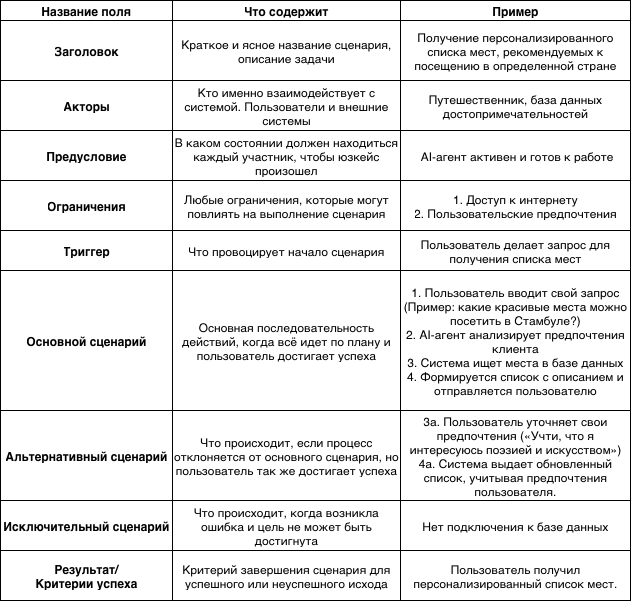

The diagram above was exported from draw.io. Its source (the exported page's mxGraphModel, read from the mxfile embedded in the PNG):
<mxGraphModel dx="845" dy="918" grid="1" gridSize="10" guides="1" tooltips="1" connect="1" arrows="1" fold="1" page="1" pageScale="1" pageWidth="827" pageHeight="1169" math="0" shadow="0">
  <root>
    <mxCell id="0" />
    <mxCell id="1" parent="0" />
    <mxCell id="2o6XhyiAv7V1t549Ovtq-8" value="" style="shape=table;startSize=0;container=1;collapsible=0;childLayout=tableLayout;fontStyle=1" parent="1" vertex="1">
      <mxGeometry x="190" y="40" width="630" height="600" as="geometry" />
    </mxCell>
    <mxCell id="2o6XhyiAv7V1t549Ovtq-9" value="" style="shape=tableRow;horizontal=0;startSize=0;swimlaneHead=0;swimlaneBody=0;strokeColor=inherit;top=0;left=0;bottom=0;right=0;collapsible=0;dropTarget=0;fillColor=none;points=[[0,0.5],[1,0.5]];portConstraint=eastwest;fontStyle=1" parent="2o6XhyiAv7V1t549Ovtq-8" vertex="1">
      <mxGeometry width="630" height="20" as="geometry" />
    </mxCell>
    <mxCell id="2o6XhyiAv7V1t549Ovtq-10" value="Название поля" style="shape=partialRectangle;html=1;whiteSpace=wrap;connectable=0;strokeColor=inherit;overflow=hidden;fillColor=none;top=0;left=0;bottom=0;right=0;pointerEvents=1;fontStyle=1" parent="2o6XhyiAv7V1t549Ovtq-9" vertex="1">
      <mxGeometry width="172" height="20" as="geometry">
        <mxRectangle width="172" height="20" as="alternateBounds" />
      </mxGeometry>
    </mxCell>
    <mxCell id="2o6XhyiAv7V1t549Ovtq-11" value="Что содержит" style="shape=partialRectangle;html=1;whiteSpace=wrap;connectable=0;strokeColor=inherit;overflow=hidden;fillColor=none;top=0;left=0;bottom=0;right=0;pointerEvents=1;fontStyle=1" parent="2o6XhyiAv7V1t549Ovtq-9" vertex="1">
      <mxGeometry x="172" width="228" height="20" as="geometry">
        <mxRectangle width="228" height="20" as="alternateBounds" />
      </mxGeometry>
    </mxCell>
    <mxCell id="2o6XhyiAv7V1t549Ovtq-12" value="Пример" style="shape=partialRectangle;html=1;whiteSpace=wrap;connectable=0;strokeColor=inherit;overflow=hidden;fillColor=none;top=0;left=0;bottom=0;right=0;pointerEvents=1;fontStyle=1" parent="2o6XhyiAv7V1t549Ovtq-9" vertex="1">
      <mxGeometry x="400" width="230" height="20" as="geometry">
        <mxRectangle width="230" height="20" as="alternateBounds" />
      </mxGeometry>
    </mxCell>
    <mxCell id="2o6XhyiAv7V1t549Ovtq-17" value="" style="shape=tableRow;horizontal=0;startSize=0;swimlaneHead=0;swimlaneBody=0;strokeColor=inherit;top=0;left=0;bottom=0;right=0;collapsible=0;dropTarget=0;fillColor=none;points=[[0,0.5],[1,0.5]];portConstraint=eastwest;fontStyle=1" parent="2o6XhyiAv7V1t549Ovtq-8" vertex="1">
      <mxGeometry y="20" width="630" height="60" as="geometry" />
    </mxCell>
    <mxCell id="2o6XhyiAv7V1t549Ovtq-18" value="Заголовок" style="shape=partialRectangle;html=1;whiteSpace=wrap;connectable=0;strokeColor=inherit;overflow=hidden;fillColor=none;top=0;left=0;bottom=0;right=0;pointerEvents=1;fontStyle=1" parent="2o6XhyiAv7V1t549Ovtq-17" vertex="1">
      <mxGeometry width="172" height="60" as="geometry">
        <mxRectangle width="172" height="60" as="alternateBounds" />
      </mxGeometry>
    </mxCell>
    <mxCell id="2o6XhyiAv7V1t549Ovtq-19" value="Краткое и ясное название сценария, описание задачи" style="shape=partialRectangle;html=1;whiteSpace=wrap;connectable=0;strokeColor=inherit;overflow=hidden;fillColor=none;top=0;left=0;bottom=0;right=0;pointerEvents=1;fontStyle=0" parent="2o6XhyiAv7V1t549Ovtq-17" vertex="1">
      <mxGeometry x="172" width="228" height="60" as="geometry">
        <mxRectangle width="228" height="60" as="alternateBounds" />
      </mxGeometry>
    </mxCell>
    <mxCell id="2o6XhyiAv7V1t549Ovtq-20" value="Получение персонализированного списка мест, рекомендуемых к посещению в определенной стране" style="shape=partialRectangle;html=1;whiteSpace=wrap;connectable=0;strokeColor=inherit;overflow=hidden;fillColor=none;top=0;left=0;bottom=0;right=0;pointerEvents=1;fontStyle=0" parent="2o6XhyiAv7V1t549Ovtq-17" vertex="1">
      <mxGeometry x="400" width="230" height="60" as="geometry">
        <mxRectangle width="230" height="60" as="alternateBounds" />
      </mxGeometry>
    </mxCell>
    <mxCell id="2o6XhyiAv7V1t549Ovtq-13" value="" style="shape=tableRow;horizontal=0;startSize=0;swimlaneHead=0;swimlaneBody=0;strokeColor=inherit;top=0;left=0;bottom=0;right=0;collapsible=0;dropTarget=0;fillColor=none;points=[[0,0.5],[1,0.5]];portConstraint=eastwest;fontStyle=1" parent="2o6XhyiAv7V1t549Ovtq-8" vertex="1">
      <mxGeometry y="80" width="630" height="50" as="geometry" />
    </mxCell>
    <mxCell id="2o6XhyiAv7V1t549Ovtq-14" value="Акторы" style="shape=partialRectangle;html=1;whiteSpace=wrap;connectable=0;strokeColor=inherit;overflow=hidden;fillColor=none;top=0;left=0;bottom=0;right=0;pointerEvents=1;fontStyle=1" parent="2o6XhyiAv7V1t549Ovtq-13" vertex="1">
      <mxGeometry width="172" height="50" as="geometry">
        <mxRectangle width="172" height="50" as="alternateBounds" />
      </mxGeometry>
    </mxCell>
    <mxCell id="2o6XhyiAv7V1t549Ovtq-15" value="Кто именно взаимодействует с системой. Пользователи и внешние системы" style="shape=partialRectangle;html=1;whiteSpace=wrap;connectable=0;strokeColor=inherit;overflow=hidden;fillColor=none;top=0;left=0;bottom=0;right=0;pointerEvents=1;fontStyle=0" parent="2o6XhyiAv7V1t549Ovtq-13" vertex="1">
      <mxGeometry x="172" width="228" height="50" as="geometry">
        <mxRectangle width="228" height="50" as="alternateBounds" />
      </mxGeometry>
    </mxCell>
    <mxCell id="2o6XhyiAv7V1t549Ovtq-16" value="Путешественник, база данных достопримечательностей" style="shape=partialRectangle;html=1;whiteSpace=wrap;connectable=0;strokeColor=inherit;overflow=hidden;fillColor=none;top=0;left=0;bottom=0;right=0;pointerEvents=1;fontStyle=0" parent="2o6XhyiAv7V1t549Ovtq-13" vertex="1">
      <mxGeometry x="400" width="230" height="50" as="geometry">
        <mxRectangle width="230" height="50" as="alternateBounds" />
      </mxGeometry>
    </mxCell>
    <mxCell id="2o6XhyiAv7V1t549Ovtq-21" value="" style="shape=tableRow;horizontal=0;startSize=0;swimlaneHead=0;swimlaneBody=0;strokeColor=inherit;top=0;left=0;bottom=0;right=0;collapsible=0;dropTarget=0;fillColor=none;points=[[0,0.5],[1,0.5]];portConstraint=eastwest;fontStyle=1" parent="2o6XhyiAv7V1t549Ovtq-8" vertex="1">
      <mxGeometry y="130" width="630" height="50" as="geometry" />
    </mxCell>
    <mxCell id="2o6XhyiAv7V1t549Ovtq-22" value="Предусловие" style="shape=partialRectangle;html=1;whiteSpace=wrap;connectable=0;strokeColor=inherit;overflow=hidden;fillColor=none;top=0;left=0;bottom=0;right=0;pointerEvents=1;fontStyle=1" parent="2o6XhyiAv7V1t549Ovtq-21" vertex="1">
      <mxGeometry width="172" height="50" as="geometry">
        <mxRectangle width="172" height="50" as="alternateBounds" />
      </mxGeometry>
    </mxCell>
    <mxCell id="2o6XhyiAv7V1t549Ovtq-23" value="В каком состоянии должен находиться каждый участник, чтобы юзкейс произошел" style="shape=partialRectangle;html=1;whiteSpace=wrap;connectable=0;strokeColor=inherit;overflow=hidden;fillColor=none;top=0;left=0;bottom=0;right=0;pointerEvents=1;fontStyle=0" parent="2o6XhyiAv7V1t549Ovtq-21" vertex="1">
      <mxGeometry x="172" width="228" height="50" as="geometry">
        <mxRectangle width="228" height="50" as="alternateBounds" />
      </mxGeometry>
    </mxCell>
    <mxCell id="2o6XhyiAv7V1t549Ovtq-24" value="&amp;nbsp;AI-агент активен и готов к работе" style="shape=partialRectangle;html=1;whiteSpace=wrap;connectable=0;strokeColor=inherit;overflow=hidden;fillColor=none;top=0;left=0;bottom=0;right=0;pointerEvents=1;fontStyle=0" parent="2o6XhyiAv7V1t549Ovtq-21" vertex="1">
      <mxGeometry x="400" width="230" height="50" as="geometry">
        <mxRectangle width="230" height="50" as="alternateBounds" />
      </mxGeometry>
    </mxCell>
    <mxCell id="2o6XhyiAv7V1t549Ovtq-25" value="" style="shape=tableRow;horizontal=0;startSize=0;swimlaneHead=0;swimlaneBody=0;strokeColor=inherit;top=0;left=0;bottom=0;right=0;collapsible=0;dropTarget=0;fillColor=none;points=[[0,0.5],[1,0.5]];portConstraint=eastwest;fontStyle=1" parent="2o6XhyiAv7V1t549Ovtq-8" vertex="1">
      <mxGeometry y="180" width="630" height="50" as="geometry" />
    </mxCell>
    <mxCell id="2o6XhyiAv7V1t549Ovtq-26" value="Ограничения" style="shape=partialRectangle;html=1;whiteSpace=wrap;connectable=0;strokeColor=inherit;overflow=hidden;fillColor=none;top=0;left=0;bottom=0;right=0;pointerEvents=1;fontStyle=1" parent="2o6XhyiAv7V1t549Ovtq-25" vertex="1">
      <mxGeometry width="172" height="50" as="geometry">
        <mxRectangle width="172" height="50" as="alternateBounds" />
      </mxGeometry>
    </mxCell>
    <mxCell id="2o6XhyiAv7V1t549Ovtq-27" value="Любые ограничения, которые могут повлиять на выполнение сценария" style="shape=partialRectangle;html=1;whiteSpace=wrap;connectable=0;strokeColor=inherit;overflow=hidden;fillColor=none;top=0;left=0;bottom=0;right=0;pointerEvents=1;fontStyle=0" parent="2o6XhyiAv7V1t549Ovtq-25" vertex="1">
      <mxGeometry x="172" width="228" height="50" as="geometry">
        <mxRectangle width="228" height="50" as="alternateBounds" />
      </mxGeometry>
    </mxCell>
    <mxCell id="2o6XhyiAv7V1t549Ovtq-28" value="1. Доступ к интернету&lt;div&gt;2. Пользовательские предпочтения&lt;/div&gt;" style="shape=partialRectangle;html=1;whiteSpace=wrap;connectable=0;strokeColor=inherit;overflow=hidden;fillColor=none;top=0;left=0;bottom=0;right=0;pointerEvents=1;fontStyle=0" parent="2o6XhyiAv7V1t549Ovtq-25" vertex="1">
      <mxGeometry x="400" width="230" height="50" as="geometry">
        <mxRectangle width="230" height="50" as="alternateBounds" />
      </mxGeometry>
    </mxCell>
    <mxCell id="2o6XhyiAv7V1t549Ovtq-29" value="" style="shape=tableRow;horizontal=0;startSize=0;swimlaneHead=0;swimlaneBody=0;strokeColor=inherit;top=0;left=0;bottom=0;right=0;collapsible=0;dropTarget=0;fillColor=none;points=[[0,0.5],[1,0.5]];portConstraint=eastwest;fontStyle=1" parent="2o6XhyiAv7V1t549Ovtq-8" vertex="1">
      <mxGeometry y="230" width="630" height="40" as="geometry" />
    </mxCell>
    <mxCell id="2o6XhyiAv7V1t549Ovtq-30" value="Триггер" style="shape=partialRectangle;html=1;whiteSpace=wrap;connectable=0;strokeColor=inherit;overflow=hidden;fillColor=none;top=0;left=0;bottom=0;right=0;pointerEvents=1;fontStyle=1" parent="2o6XhyiAv7V1t549Ovtq-29" vertex="1">
      <mxGeometry width="172" height="40" as="geometry">
        <mxRectangle width="172" height="40" as="alternateBounds" />
      </mxGeometry>
    </mxCell>
    <mxCell id="2o6XhyiAv7V1t549Ovtq-31" value="Что провоцирует начало сценария" style="shape=partialRectangle;html=1;whiteSpace=wrap;connectable=0;strokeColor=inherit;overflow=hidden;fillColor=none;top=0;left=0;bottom=0;right=0;pointerEvents=1;fontStyle=0" parent="2o6XhyiAv7V1t549Ovtq-29" vertex="1">
      <mxGeometry x="172" width="228" height="40" as="geometry">
        <mxRectangle width="228" height="40" as="alternateBounds" />
      </mxGeometry>
    </mxCell>
    <mxCell id="2o6XhyiAv7V1t549Ovtq-32" value="Пользователь делает запрос для получения списка мест" style="shape=partialRectangle;html=1;whiteSpace=wrap;connectable=0;strokeColor=inherit;overflow=hidden;fillColor=none;top=0;left=0;bottom=0;right=0;pointerEvents=1;fontStyle=0" parent="2o6XhyiAv7V1t549Ovtq-29" vertex="1">
      <mxGeometry x="400" width="230" height="40" as="geometry">
        <mxRectangle width="230" height="40" as="alternateBounds" />
      </mxGeometry>
    </mxCell>
    <mxCell id="2o6XhyiAv7V1t549Ovtq-33" value="" style="shape=tableRow;horizontal=0;startSize=0;swimlaneHead=0;swimlaneBody=0;strokeColor=inherit;top=0;left=0;bottom=0;right=0;collapsible=0;dropTarget=0;fillColor=none;points=[[0,0.5],[1,0.5]];portConstraint=eastwest;fontStyle=1" parent="2o6XhyiAv7V1t549Ovtq-8" vertex="1">
      <mxGeometry y="270" width="630" height="140" as="geometry" />
    </mxCell>
    <mxCell id="2o6XhyiAv7V1t549Ovtq-34" value="Основной сценарий" style="shape=partialRectangle;html=1;whiteSpace=wrap;connectable=0;strokeColor=inherit;overflow=hidden;fillColor=none;top=0;left=0;bottom=0;right=0;pointerEvents=1;fontStyle=1" parent="2o6XhyiAv7V1t549Ovtq-33" vertex="1">
      <mxGeometry width="172" height="140" as="geometry">
        <mxRectangle width="172" height="140" as="alternateBounds" />
      </mxGeometry>
    </mxCell>
    <mxCell id="2o6XhyiAv7V1t549Ovtq-35" value="Основная последовательность действий, когда всё идет по плану и пользователь достигает успеха" style="shape=partialRectangle;html=1;whiteSpace=wrap;connectable=0;strokeColor=inherit;overflow=hidden;fillColor=none;top=0;left=0;bottom=0;right=0;pointerEvents=1;fontStyle=0" parent="2o6XhyiAv7V1t549Ovtq-33" vertex="1">
      <mxGeometry x="172" width="228" height="140" as="geometry">
        <mxRectangle width="228" height="140" as="alternateBounds" />
      </mxGeometry>
    </mxCell>
    <mxCell id="2o6XhyiAv7V1t549Ovtq-36" value="1. Пользователь вводит свой запрос (Пример: какие красивые места можно посетить в Стамбуле?)&lt;div&gt;2. АI-агент анализирует предпочтения клиента&lt;/div&gt;&lt;div&gt;3. Система ищет места в базе данных&lt;/div&gt;&lt;div&gt;4. Формируется список с описанием и отправляется пользователю&lt;/div&gt;" style="shape=partialRectangle;html=1;whiteSpace=wrap;connectable=0;strokeColor=inherit;overflow=hidden;fillColor=none;top=0;left=0;bottom=0;right=0;pointerEvents=1;fontStyle=0" parent="2o6XhyiAv7V1t549Ovtq-33" vertex="1">
      <mxGeometry x="400" width="230" height="140" as="geometry">
        <mxRectangle width="230" height="140" as="alternateBounds" />
      </mxGeometry>
    </mxCell>
    <mxCell id="2o6XhyiAv7V1t549Ovtq-37" value="" style="shape=tableRow;horizontal=0;startSize=0;swimlaneHead=0;swimlaneBody=0;strokeColor=inherit;top=0;left=0;bottom=0;right=0;collapsible=0;dropTarget=0;fillColor=none;points=[[0,0.5],[1,0.5]];portConstraint=eastwest;fontStyle=1" parent="2o6XhyiAv7V1t549Ovtq-8" vertex="1">
      <mxGeometry y="410" width="630" height="90" as="geometry" />
    </mxCell>
    <mxCell id="2o6XhyiAv7V1t549Ovtq-38" value="Альтернативный сценарий" style="shape=partialRectangle;html=1;whiteSpace=wrap;connectable=0;strokeColor=inherit;overflow=hidden;fillColor=none;top=0;left=0;bottom=0;right=0;pointerEvents=1;fontStyle=1" parent="2o6XhyiAv7V1t549Ovtq-37" vertex="1">
      <mxGeometry width="172" height="90" as="geometry">
        <mxRectangle width="172" height="90" as="alternateBounds" />
      </mxGeometry>
    </mxCell>
    <mxCell id="2o6XhyiAv7V1t549Ovtq-39" value="Что происходит, если процесс отклоняется от основного сценария, но пользователь так же достигает успеха" style="shape=partialRectangle;html=1;whiteSpace=wrap;connectable=0;strokeColor=inherit;overflow=hidden;fillColor=none;top=0;left=0;bottom=0;right=0;pointerEvents=1;fontStyle=0" parent="2o6XhyiAv7V1t549Ovtq-37" vertex="1">
      <mxGeometry x="172" width="228" height="90" as="geometry">
        <mxRectangle width="228" height="90" as="alternateBounds" />
      </mxGeometry>
    </mxCell>
    <mxCell id="2o6XhyiAv7V1t549Ovtq-40" value="3а. Пользователь уточняет свои предпочтения («Учти, что я интересуюсь поэзией и искусством»)&lt;div&gt;4а. Система выдает обновленный список, учитывая предпочтения пользователя.&lt;/div&gt;" style="shape=partialRectangle;html=1;whiteSpace=wrap;connectable=0;strokeColor=inherit;overflow=hidden;fillColor=none;top=0;left=0;bottom=0;right=0;pointerEvents=1;fontStyle=0" parent="2o6XhyiAv7V1t549Ovtq-37" vertex="1">
      <mxGeometry x="400" width="230" height="90" as="geometry">
        <mxRectangle width="230" height="90" as="alternateBounds" />
      </mxGeometry>
    </mxCell>
    <mxCell id="2o6XhyiAv7V1t549Ovtq-41" value="" style="shape=tableRow;horizontal=0;startSize=0;swimlaneHead=0;swimlaneBody=0;strokeColor=inherit;top=0;left=0;bottom=0;right=0;collapsible=0;dropTarget=0;fillColor=none;points=[[0,0.5],[1,0.5]];portConstraint=eastwest;fontStyle=1" parent="2o6XhyiAv7V1t549Ovtq-8" vertex="1">
      <mxGeometry y="500" width="630" height="50" as="geometry" />
    </mxCell>
    <mxCell id="2o6XhyiAv7V1t549Ovtq-42" value="Исключительный сценарий" style="shape=partialRectangle;html=1;whiteSpace=wrap;connectable=0;strokeColor=inherit;overflow=hidden;fillColor=none;top=0;left=0;bottom=0;right=0;pointerEvents=1;fontStyle=1" parent="2o6XhyiAv7V1t549Ovtq-41" vertex="1">
      <mxGeometry width="172" height="50" as="geometry">
        <mxRectangle width="172" height="50" as="alternateBounds" />
      </mxGeometry>
    </mxCell>
    <mxCell id="2o6XhyiAv7V1t549Ovtq-43" value="Что происходит, когда возникла ошибка и цель не может быть достигнута" style="shape=partialRectangle;html=1;whiteSpace=wrap;connectable=0;strokeColor=inherit;overflow=hidden;fillColor=none;top=0;left=0;bottom=0;right=0;pointerEvents=1;fontStyle=0" parent="2o6XhyiAv7V1t549Ovtq-41" vertex="1">
      <mxGeometry x="172" width="228" height="50" as="geometry">
        <mxRectangle width="228" height="50" as="alternateBounds" />
      </mxGeometry>
    </mxCell>
    <mxCell id="2o6XhyiAv7V1t549Ovtq-44" value="Нет подключения к базе данных" style="shape=partialRectangle;html=1;whiteSpace=wrap;connectable=0;strokeColor=inherit;overflow=hidden;fillColor=none;top=0;left=0;bottom=0;right=0;pointerEvents=1;fontStyle=0" parent="2o6XhyiAv7V1t549Ovtq-41" vertex="1">
      <mxGeometry x="400" width="230" height="50" as="geometry">
        <mxRectangle width="230" height="50" as="alternateBounds" />
      </mxGeometry>
    </mxCell>
    <mxCell id="2o6XhyiAv7V1t549Ovtq-45" value="" style="shape=tableRow;horizontal=0;startSize=0;swimlaneHead=0;swimlaneBody=0;strokeColor=inherit;top=0;left=0;bottom=0;right=0;collapsible=0;dropTarget=0;fillColor=none;points=[[0,0.5],[1,0.5]];portConstraint=eastwest;fontStyle=1" parent="2o6XhyiAv7V1t549Ovtq-8" vertex="1">
      <mxGeometry y="550" width="630" height="50" as="geometry" />
    </mxCell>
    <mxCell id="2o6XhyiAv7V1t549Ovtq-46" value="Результат/&lt;div&gt;Критерии успеха&lt;/div&gt;" style="shape=partialRectangle;html=1;whiteSpace=wrap;connectable=0;strokeColor=inherit;overflow=hidden;fillColor=none;top=0;left=0;bottom=0;right=0;pointerEvents=1;fontStyle=1" parent="2o6XhyiAv7V1t549Ovtq-45" vertex="1">
      <mxGeometry width="172" height="50" as="geometry">
        <mxRectangle width="172" height="50" as="alternateBounds" />
      </mxGeometry>
    </mxCell>
    <mxCell id="2o6XhyiAv7V1t549Ovtq-47" value="Критерий завершения сценария для успешного или неуспешного исхода" style="shape=partialRectangle;html=1;whiteSpace=wrap;connectable=0;strokeColor=inherit;overflow=hidden;fillColor=none;top=0;left=0;bottom=0;right=0;pointerEvents=1;fontStyle=0" parent="2o6XhyiAv7V1t549Ovtq-45" vertex="1">
      <mxGeometry x="172" width="228" height="50" as="geometry">
        <mxRectangle width="228" height="50" as="alternateBounds" />
      </mxGeometry>
    </mxCell>
    <mxCell id="2o6XhyiAv7V1t549Ovtq-48" value="Пользователь получил персонализированный список мест." style="shape=partialRectangle;html=1;whiteSpace=wrap;connectable=0;strokeColor=inherit;overflow=hidden;fillColor=none;top=0;left=0;bottom=0;right=0;pointerEvents=1;fontStyle=0" parent="2o6XhyiAv7V1t549Ovtq-45" vertex="1">
      <mxGeometry x="400" width="230" height="50" as="geometry">
        <mxRectangle width="230" height="50" as="alternateBounds" />
      </mxGeometry>
    </mxCell>
  </root>
</mxGraphModel>